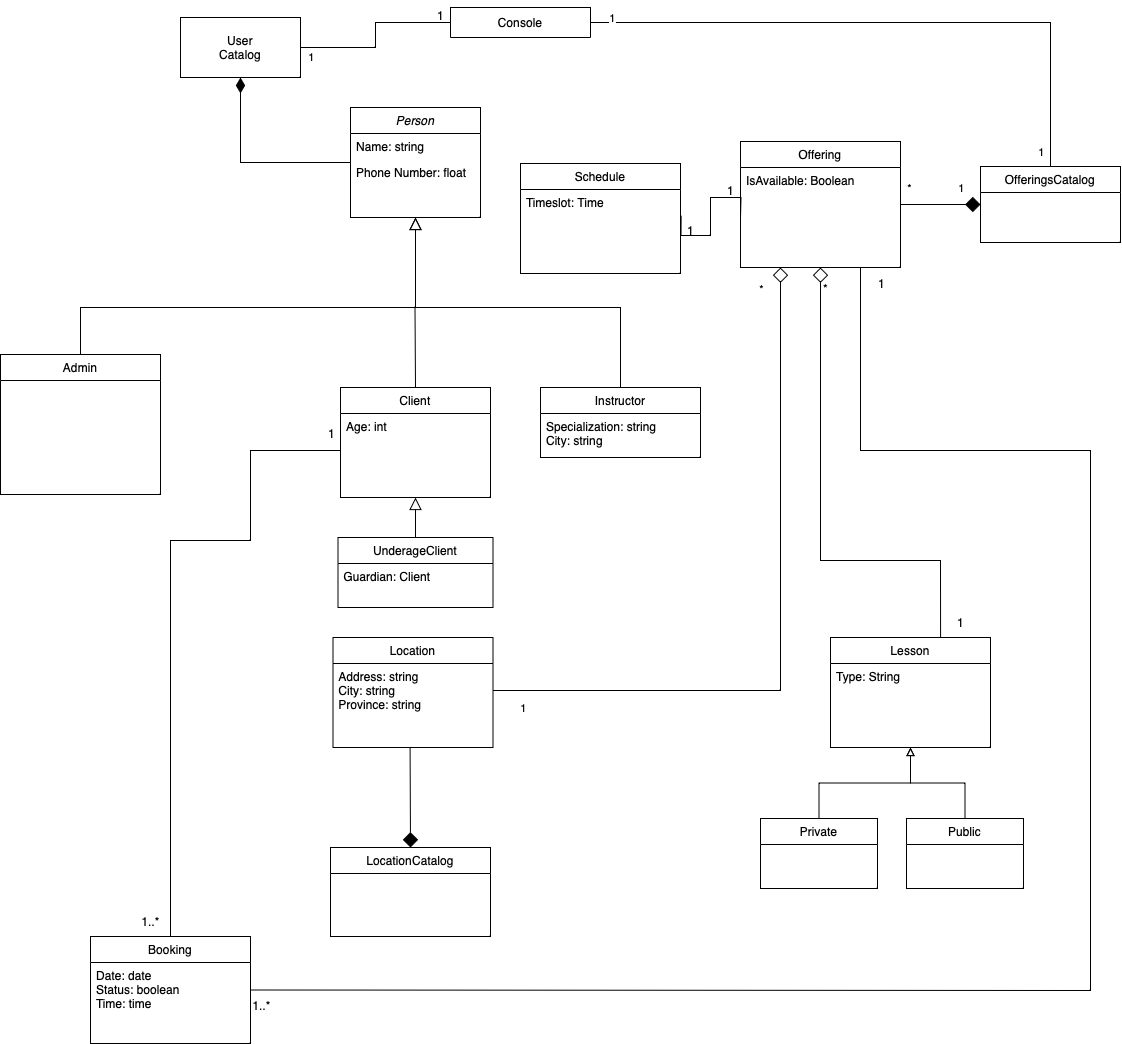

The diagram above was exported from draw.io. Its source (the exported page's mxGraphModel, read from the mxfile embedded in the PNG):
<mxGraphModel dx="1980" dy="1343" grid="1" gridSize="10" guides="1" tooltips="1" connect="1" arrows="1" fold="1" page="1" pageScale="1" pageWidth="827" pageHeight="1169" math="0" shadow="0">
  <root>
    <mxCell id="WIyWlLk6GJQsqaUBKTNV-0" />
    <mxCell id="WIyWlLk6GJQsqaUBKTNV-1" parent="WIyWlLk6GJQsqaUBKTNV-0" />
    <mxCell id="pUiVF_9fVZuAC1OJjJgJ-6" style="edgeStyle=orthogonalEdgeStyle;rounded=0;orthogonalLoop=1;jettySize=auto;html=1;entryX=0;entryY=0.5;entryDx=0;entryDy=0;endArrow=none;endFill=0;exitX=1;exitY=0.5;exitDx=0;exitDy=0;" parent="WIyWlLk6GJQsqaUBKTNV-1" source="k0AHJhPz24pnoFi7pC1K-0" target="pUiVF_9fVZuAC1OJjJgJ-0" edge="1">
      <mxGeometry relative="1" as="geometry" />
    </mxCell>
    <mxCell id="p9zBBuUrbune7f65a_J--43" value="1" style="edgeLabel;html=1;align=center;verticalAlign=middle;resizable=0;points=[];" parent="pUiVF_9fVZuAC1OJjJgJ-6" vertex="1" connectable="0">
      <mxGeometry x="-0.8833" relative="1" as="geometry">
        <mxPoint y="9" as="offset" />
      </mxGeometry>
    </mxCell>
    <mxCell id="k0AHJhPz24pnoFi7pC1K-4" style="edgeStyle=orthogonalEdgeStyle;rounded=0;orthogonalLoop=1;jettySize=auto;html=1;entryX=0.5;entryY=1;entryDx=0;entryDy=0;endArrow=diamondThin;endFill=1;endSize=13;" parent="WIyWlLk6GJQsqaUBKTNV-1" source="zkfFHV4jXpPFQw0GAbJ--0" target="k0AHJhPz24pnoFi7pC1K-0" edge="1">
      <mxGeometry relative="1" as="geometry" />
    </mxCell>
    <mxCell id="zkfFHV4jXpPFQw0GAbJ--0" value="Person" style="swimlane;fontStyle=2;align=center;verticalAlign=top;childLayout=stackLayout;horizontal=1;startSize=26;horizontalStack=0;resizeParent=1;resizeLast=0;collapsible=1;marginBottom=0;rounded=0;shadow=0;strokeWidth=1;" parent="WIyWlLk6GJQsqaUBKTNV-1" vertex="1">
      <mxGeometry x="470" y="197" width="130" height="110" as="geometry">
        <mxRectangle x="230" y="140" width="160" height="26" as="alternateBounds" />
      </mxGeometry>
    </mxCell>
    <mxCell id="zkfFHV4jXpPFQw0GAbJ--1" value="Name: string" style="text;align=left;verticalAlign=top;spacingLeft=4;spacingRight=4;overflow=hidden;rotatable=0;points=[[0,0.5],[1,0.5]];portConstraint=eastwest;" parent="zkfFHV4jXpPFQw0GAbJ--0" vertex="1">
      <mxGeometry y="26" width="130" height="26" as="geometry" />
    </mxCell>
    <mxCell id="zkfFHV4jXpPFQw0GAbJ--2" value="Phone Number: float" style="text;align=left;verticalAlign=top;spacingLeft=4;spacingRight=4;overflow=hidden;rotatable=0;points=[[0,0.5],[1,0.5]];portConstraint=eastwest;rounded=0;shadow=0;html=0;" parent="zkfFHV4jXpPFQw0GAbJ--0" vertex="1">
      <mxGeometry y="52" width="130" height="26" as="geometry" />
    </mxCell>
    <mxCell id="zkfFHV4jXpPFQw0GAbJ--6" value="Admin" style="swimlane;fontStyle=0;align=center;verticalAlign=top;childLayout=stackLayout;horizontal=1;startSize=26;horizontalStack=0;resizeParent=1;resizeLast=0;collapsible=1;marginBottom=0;rounded=0;shadow=0;strokeWidth=1;" parent="WIyWlLk6GJQsqaUBKTNV-1" vertex="1">
      <mxGeometry x="120" y="444" width="160" height="140" as="geometry">
        <mxRectangle x="130" y="380" width="160" height="26" as="alternateBounds" />
      </mxGeometry>
    </mxCell>
    <mxCell id="zkfFHV4jXpPFQw0GAbJ--12" value="" style="endArrow=block;endSize=10;endFill=0;shadow=0;strokeWidth=1;rounded=0;curved=0;edgeStyle=elbowEdgeStyle;elbow=vertical;" parent="WIyWlLk6GJQsqaUBKTNV-1" source="zkfFHV4jXpPFQw0GAbJ--6" target="zkfFHV4jXpPFQw0GAbJ--0" edge="1">
      <mxGeometry width="160" relative="1" as="geometry">
        <mxPoint x="420" y="280" as="sourcePoint" />
        <mxPoint x="420" y="280" as="targetPoint" />
        <Array as="points">
          <mxPoint x="535" y="397" />
        </Array>
      </mxGeometry>
    </mxCell>
    <mxCell id="zkfFHV4jXpPFQw0GAbJ--13" value="Instructor" style="swimlane;fontStyle=0;align=center;verticalAlign=top;childLayout=stackLayout;horizontal=1;startSize=26;horizontalStack=0;resizeParent=1;resizeLast=0;collapsible=1;marginBottom=0;rounded=0;shadow=0;strokeWidth=1;" parent="WIyWlLk6GJQsqaUBKTNV-1" vertex="1">
      <mxGeometry x="660" y="477" width="160" height="70" as="geometry">
        <mxRectangle x="340" y="380" width="170" height="26" as="alternateBounds" />
      </mxGeometry>
    </mxCell>
    <mxCell id="zkfFHV4jXpPFQw0GAbJ--14" value="Specialization: string&#10;City: string" style="text;align=left;verticalAlign=top;spacingLeft=4;spacingRight=4;overflow=hidden;rotatable=0;points=[[0,0.5],[1,0.5]];portConstraint=eastwest;" parent="zkfFHV4jXpPFQw0GAbJ--13" vertex="1">
      <mxGeometry y="26" width="160" height="44" as="geometry" />
    </mxCell>
    <mxCell id="zkfFHV4jXpPFQw0GAbJ--16" value="" style="endArrow=block;endSize=10;endFill=0;shadow=0;strokeWidth=1;rounded=0;curved=0;edgeStyle=elbowEdgeStyle;elbow=vertical;" parent="WIyWlLk6GJQsqaUBKTNV-1" source="zkfFHV4jXpPFQw0GAbJ--13" target="zkfFHV4jXpPFQw0GAbJ--0" edge="1">
      <mxGeometry width="160" relative="1" as="geometry">
        <mxPoint x="430" y="450" as="sourcePoint" />
        <mxPoint x="530" y="348" as="targetPoint" />
        <Array as="points">
          <mxPoint x="535" y="397" />
        </Array>
      </mxGeometry>
    </mxCell>
    <mxCell id="pUiVF_9fVZuAC1OJjJgJ-17" style="edgeStyle=orthogonalEdgeStyle;rounded=0;orthogonalLoop=1;jettySize=auto;html=1;endArrow=diamond;endFill=1;strokeWidth=1;endSize=13;" parent="WIyWlLk6GJQsqaUBKTNV-1" source="zkfFHV4jXpPFQw0GAbJ--17" edge="1">
      <mxGeometry relative="1" as="geometry">
        <mxPoint x="1100" y="294" as="targetPoint" />
      </mxGeometry>
    </mxCell>
    <mxCell id="p9zBBuUrbune7f65a_J--44" value="1" style="edgeLabel;html=1;align=center;verticalAlign=middle;resizable=0;points=[];" parent="pUiVF_9fVZuAC1OJjJgJ-17" vertex="1" connectable="0">
      <mxGeometry x="0.7393" y="1" relative="1" as="geometry">
        <mxPoint x="-10" y="-16" as="offset" />
      </mxGeometry>
    </mxCell>
    <mxCell id="p9zBBuUrbune7f65a_J--45" value="*" style="edgeLabel;html=1;align=center;verticalAlign=middle;resizable=0;points=[];" parent="pUiVF_9fVZuAC1OJjJgJ-17" vertex="1" connectable="0">
      <mxGeometry x="-0.8321" y="1" relative="1" as="geometry">
        <mxPoint y="-16" as="offset" />
      </mxGeometry>
    </mxCell>
    <mxCell id="zkfFHV4jXpPFQw0GAbJ--17" value="Offering" style="swimlane;fontStyle=0;align=center;verticalAlign=top;childLayout=stackLayout;horizontal=1;startSize=26;horizontalStack=0;resizeParent=1;resizeLast=0;collapsible=1;marginBottom=0;rounded=0;shadow=0;strokeWidth=1;" parent="WIyWlLk6GJQsqaUBKTNV-1" vertex="1">
      <mxGeometry x="860" y="231" width="160" height="126" as="geometry">
        <mxRectangle x="550" y="140" width="160" height="26" as="alternateBounds" />
      </mxGeometry>
    </mxCell>
    <mxCell id="zkfFHV4jXpPFQw0GAbJ--18" value="IsAvailable: Boolean" style="text;align=left;verticalAlign=top;spacingLeft=4;spacingRight=4;overflow=hidden;rotatable=0;points=[[0,0.5],[1,0.5]];portConstraint=eastwest;" parent="zkfFHV4jXpPFQw0GAbJ--17" vertex="1">
      <mxGeometry y="26" width="160" height="26" as="geometry" />
    </mxCell>
    <mxCell id="p9zBBuUrbune7f65a_J--1" value="Client" style="swimlane;fontStyle=0;align=center;verticalAlign=top;childLayout=stackLayout;horizontal=1;startSize=26;horizontalStack=0;resizeParent=1;resizeLast=0;collapsible=1;marginBottom=0;rounded=0;shadow=0;strokeWidth=1;" parent="WIyWlLk6GJQsqaUBKTNV-1" vertex="1">
      <mxGeometry x="460" y="477" width="150" height="110" as="geometry">
        <mxRectangle x="253" y="440" width="160" height="26" as="alternateBounds" />
      </mxGeometry>
    </mxCell>
    <mxCell id="p9zBBuUrbune7f65a_J--2" value="Age: int" style="text;align=left;verticalAlign=top;spacingLeft=4;spacingRight=4;overflow=hidden;rotatable=0;points=[[0,0.5],[1,0.5]];portConstraint=eastwest;" parent="p9zBBuUrbune7f65a_J--1" vertex="1">
      <mxGeometry y="26" width="150" height="26" as="geometry" />
    </mxCell>
    <mxCell id="p9zBBuUrbune7f65a_J--5" value="" style="endArrow=none;html=1;rounded=0;" parent="WIyWlLk6GJQsqaUBKTNV-1" edge="1">
      <mxGeometry width="50" height="50" relative="1" as="geometry">
        <mxPoint x="535" y="477" as="sourcePoint" />
        <mxPoint x="534.5" y="397" as="targetPoint" />
      </mxGeometry>
    </mxCell>
    <mxCell id="p9zBBuUrbune7f65a_J--7" value="UnderageClient" style="swimlane;fontStyle=0;align=center;verticalAlign=top;childLayout=stackLayout;horizontal=1;startSize=26;horizontalStack=0;resizeParent=1;resizeLast=0;collapsible=1;marginBottom=0;rounded=0;shadow=0;strokeWidth=1;" parent="WIyWlLk6GJQsqaUBKTNV-1" vertex="1">
      <mxGeometry x="457.5" y="627" width="155" height="70" as="geometry">
        <mxRectangle x="130" y="380" width="160" height="26" as="alternateBounds" />
      </mxGeometry>
    </mxCell>
    <mxCell id="p9zBBuUrbune7f65a_J--8" value="Guardian: Client" style="text;align=left;verticalAlign=top;spacingLeft=4;spacingRight=4;overflow=hidden;rotatable=0;points=[[0,0.5],[1,0.5]];portConstraint=eastwest;" parent="p9zBBuUrbune7f65a_J--7" vertex="1">
      <mxGeometry y="26" width="155" height="26" as="geometry" />
    </mxCell>
    <mxCell id="p9zBBuUrbune7f65a_J--13" value="" style="endArrow=block;endSize=10;endFill=0;shadow=0;strokeWidth=1;rounded=0;curved=0;edgeStyle=elbowEdgeStyle;elbow=vertical;exitX=0.5;exitY=0;exitDx=0;exitDy=0;entryX=0.5;entryY=1;entryDx=0;entryDy=0;" parent="WIyWlLk6GJQsqaUBKTNV-1" source="p9zBBuUrbune7f65a_J--7" target="p9zBBuUrbune7f65a_J--1" edge="1">
      <mxGeometry width="160" relative="1" as="geometry">
        <mxPoint x="780" y="799" as="sourcePoint" />
        <mxPoint x="643" y="617" as="targetPoint" />
      </mxGeometry>
    </mxCell>
    <mxCell id="p9zBBuUrbune7f65a_J--15" value="Location" style="swimlane;fontStyle=0;align=center;verticalAlign=top;childLayout=stackLayout;horizontal=1;startSize=26;horizontalStack=0;resizeParent=1;resizeLast=0;collapsible=1;marginBottom=0;rounded=0;shadow=0;strokeWidth=1;" parent="WIyWlLk6GJQsqaUBKTNV-1" vertex="1">
      <mxGeometry x="452.5" y="727" width="160" height="110" as="geometry">
        <mxRectangle x="130" y="380" width="160" height="26" as="alternateBounds" />
      </mxGeometry>
    </mxCell>
    <mxCell id="p9zBBuUrbune7f65a_J--16" value="Address: string&#10;City: string&#10;Province: string" style="text;align=left;verticalAlign=top;spacingLeft=4;spacingRight=4;overflow=hidden;rotatable=0;points=[[0,0.5],[1,0.5]];portConstraint=eastwest;" parent="p9zBBuUrbune7f65a_J--15" vertex="1">
      <mxGeometry y="26" width="160" height="54" as="geometry" />
    </mxCell>
    <mxCell id="pUiVF_9fVZuAC1OJjJgJ-8" style="edgeStyle=orthogonalEdgeStyle;rounded=0;orthogonalLoop=1;jettySize=auto;html=1;entryX=0.5;entryY=1;entryDx=0;entryDy=0;endArrow=block;endFill=0;" parent="WIyWlLk6GJQsqaUBKTNV-1" source="p9zBBuUrbune7f65a_J--20" target="p9zBBuUrbune7f65a_J--30" edge="1">
      <mxGeometry relative="1" as="geometry" />
    </mxCell>
    <mxCell id="p9zBBuUrbune7f65a_J--20" value="Private" style="swimlane;fontStyle=0;align=center;verticalAlign=top;childLayout=stackLayout;horizontal=1;startSize=26;horizontalStack=0;resizeParent=1;resizeLast=0;collapsible=1;marginBottom=0;rounded=0;shadow=0;strokeWidth=1;" parent="WIyWlLk6GJQsqaUBKTNV-1" vertex="1">
      <mxGeometry x="880" y="908" width="117" height="70" as="geometry">
        <mxRectangle x="130" y="380" width="160" height="26" as="alternateBounds" />
      </mxGeometry>
    </mxCell>
    <mxCell id="pUiVF_9fVZuAC1OJjJgJ-7" style="edgeStyle=orthogonalEdgeStyle;rounded=0;orthogonalLoop=1;jettySize=auto;html=1;entryX=0.5;entryY=1;entryDx=0;entryDy=0;endArrow=block;endFill=0;" parent="WIyWlLk6GJQsqaUBKTNV-1" source="p9zBBuUrbune7f65a_J--22" target="p9zBBuUrbune7f65a_J--30" edge="1">
      <mxGeometry relative="1" as="geometry" />
    </mxCell>
    <mxCell id="p9zBBuUrbune7f65a_J--22" value="Public" style="swimlane;fontStyle=0;align=center;verticalAlign=top;childLayout=stackLayout;horizontal=1;startSize=26;horizontalStack=0;resizeParent=1;resizeLast=0;collapsible=1;marginBottom=0;rounded=0;shadow=0;strokeWidth=1;" parent="WIyWlLk6GJQsqaUBKTNV-1" vertex="1">
      <mxGeometry x="1026" y="908" width="117" height="70" as="geometry">
        <mxRectangle x="130" y="380" width="160" height="26" as="alternateBounds" />
      </mxGeometry>
    </mxCell>
    <mxCell id="p9zBBuUrbune7f65a_J--30" value="Lesson" style="swimlane;fontStyle=0;align=center;verticalAlign=top;childLayout=stackLayout;horizontal=1;startSize=26;horizontalStack=0;resizeParent=1;resizeLast=0;collapsible=1;marginBottom=0;rounded=0;shadow=0;strokeWidth=1;" parent="WIyWlLk6GJQsqaUBKTNV-1" vertex="1">
      <mxGeometry x="950" y="727" width="160" height="110" as="geometry">
        <mxRectangle x="130" y="380" width="160" height="26" as="alternateBounds" />
      </mxGeometry>
    </mxCell>
    <mxCell id="Np5JD_IYR9wwffPg68ug-4" value="Type: String" style="text;align=left;verticalAlign=top;spacingLeft=4;spacingRight=4;overflow=hidden;rotatable=0;points=[[0,0.5],[1,0.5]];portConstraint=eastwest;" parent="p9zBBuUrbune7f65a_J--30" vertex="1">
      <mxGeometry y="26" width="160" height="34" as="geometry" />
    </mxCell>
    <mxCell id="p9zBBuUrbune7f65a_J--34" value="" style="endArrow=diamond;html=1;rounded=0;entryX=0.5;entryY=1;entryDx=0;entryDy=0;endFill=0;strokeWidth=1;endSize=13;exitX=0.688;exitY=0;exitDx=0;exitDy=0;exitPerimeter=0;" parent="WIyWlLk6GJQsqaUBKTNV-1" source="p9zBBuUrbune7f65a_J--30" target="zkfFHV4jXpPFQw0GAbJ--17" edge="1">
      <mxGeometry width="50" height="50" relative="1" as="geometry">
        <mxPoint x="866" y="727" as="sourcePoint" />
        <mxPoint x="600" y="597" as="targetPoint" />
        <Array as="points">
          <mxPoint x="1060" y="650" />
          <mxPoint x="940" y="650" />
          <mxPoint x="940" y="517" />
        </Array>
      </mxGeometry>
    </mxCell>
    <mxCell id="pUiVF_9fVZuAC1OJjJgJ-0" value="Console" style="swimlane;fontStyle=0;childLayout=stackLayout;horizontal=1;startSize=30;horizontalStack=0;resizeParent=1;resizeParentMax=0;resizeLast=0;collapsible=1;marginBottom=0;whiteSpace=wrap;html=1;" parent="WIyWlLk6GJQsqaUBKTNV-1" vertex="1">
      <mxGeometry x="570" y="97" width="140" height="30" as="geometry" />
    </mxCell>
    <mxCell id="p9zBBuUrbune7f65a_J--42" value="1" style="text;html=1;align=center;verticalAlign=middle;resizable=0;points=[];autosize=1;strokeColor=none;fillColor=none;" parent="WIyWlLk6GJQsqaUBKTNV-1" vertex="1">
      <mxGeometry x="545" y="90" width="30" height="30" as="geometry" />
    </mxCell>
    <mxCell id="pUiVF_9fVZuAC1OJjJgJ-13" style="edgeStyle=orthogonalEdgeStyle;rounded=0;orthogonalLoop=1;jettySize=auto;html=1;endArrow=none;endFill=0;exitX=1.004;exitY=1.005;exitDx=0;exitDy=0;exitPerimeter=0;" parent="WIyWlLk6GJQsqaUBKTNV-1" source="pUiVF_9fVZuAC1OJjJgJ-12" edge="1">
      <mxGeometry relative="1" as="geometry">
        <mxPoint x="860" y="307" as="targetPoint" />
      </mxGeometry>
    </mxCell>
    <mxCell id="pUiVF_9fVZuAC1OJjJgJ-11" value="Schedule" style="swimlane;fontStyle=0;align=center;verticalAlign=top;childLayout=stackLayout;horizontal=1;startSize=26;horizontalStack=0;resizeParent=1;resizeLast=0;collapsible=1;marginBottom=0;rounded=0;shadow=0;strokeWidth=1;" parent="WIyWlLk6GJQsqaUBKTNV-1" vertex="1">
      <mxGeometry x="640" y="253" width="160" height="110" as="geometry">
        <mxRectangle x="130" y="380" width="160" height="26" as="alternateBounds" />
      </mxGeometry>
    </mxCell>
    <mxCell id="pUiVF_9fVZuAC1OJjJgJ-12" value="Timeslot: Time" style="text;align=left;verticalAlign=top;spacingLeft=4;spacingRight=4;overflow=hidden;rotatable=0;points=[[0,0.5],[1,0.5]];portConstraint=eastwest;" parent="pUiVF_9fVZuAC1OJjJgJ-11" vertex="1">
      <mxGeometry y="26" width="160" height="26" as="geometry" />
    </mxCell>
    <mxCell id="pUiVF_9fVZuAC1OJjJgJ-18" style="edgeStyle=orthogonalEdgeStyle;rounded=0;orthogonalLoop=1;jettySize=auto;html=1;entryX=1;entryY=0.5;entryDx=0;entryDy=0;endArrow=none;endFill=0;" parent="WIyWlLk6GJQsqaUBKTNV-1" source="pUiVF_9fVZuAC1OJjJgJ-14" target="pUiVF_9fVZuAC1OJjJgJ-0" edge="1">
      <mxGeometry relative="1" as="geometry">
        <Array as="points">
          <mxPoint x="1170" y="112" />
        </Array>
      </mxGeometry>
    </mxCell>
    <mxCell id="pUiVF_9fVZuAC1OJjJgJ-21" value="1" style="edgeLabel;html=1;align=center;verticalAlign=middle;resizable=0;points=[];" parent="pUiVF_9fVZuAC1OJjJgJ-18" connectable="0" vertex="1">
      <mxGeometry x="-0.9503" y="-1" relative="1" as="geometry">
        <mxPoint x="-11" as="offset" />
      </mxGeometry>
    </mxCell>
    <mxCell id="pUiVF_9fVZuAC1OJjJgJ-22" value="1" style="edgeLabel;html=1;align=center;verticalAlign=middle;resizable=0;points=[];" parent="pUiVF_9fVZuAC1OJjJgJ-18" connectable="0" vertex="1">
      <mxGeometry x="0.915" y="1" relative="1" as="geometry">
        <mxPoint x="-6" y="-6" as="offset" />
      </mxGeometry>
    </mxCell>
    <mxCell id="pUiVF_9fVZuAC1OJjJgJ-14" value="OfferingsCatalog" style="swimlane;fontStyle=0;align=center;verticalAlign=top;childLayout=stackLayout;horizontal=1;startSize=26;horizontalStack=0;resizeParent=1;resizeLast=0;collapsible=1;marginBottom=0;rounded=0;shadow=0;strokeWidth=1;" parent="WIyWlLk6GJQsqaUBKTNV-1" vertex="1">
      <mxGeometry x="1100" y="256" width="140" height="76" as="geometry">
        <mxRectangle x="550" y="140" width="160" height="26" as="alternateBounds" />
      </mxGeometry>
    </mxCell>
    <mxCell id="p9zBBuUrbune7f65a_J--47" value="*" style="text;html=1;align=center;verticalAlign=middle;resizable=0;points=[];autosize=1;strokeColor=none;fillColor=none;" parent="WIyWlLk6GJQsqaUBKTNV-1" vertex="1">
      <mxGeometry x="930" y="363" width="30" height="30" as="geometry" />
    </mxCell>
    <mxCell id="yMNHm4zHOAsU3Hei3WVT-0" value="1" style="text;html=1;align=center;verticalAlign=middle;resizable=0;points=[];autosize=1;strokeColor=none;fillColor=none;" parent="WIyWlLk6GJQsqaUBKTNV-1" vertex="1">
      <mxGeometry x="795" y="305" width="30" height="30" as="geometry" />
    </mxCell>
    <mxCell id="yMNHm4zHOAsU3Hei3WVT-1" value="1" style="text;html=1;align=center;verticalAlign=middle;resizable=0;points=[];autosize=1;strokeColor=none;fillColor=none;" parent="WIyWlLk6GJQsqaUBKTNV-1" vertex="1">
      <mxGeometry x="835" y="265" width="30" height="30" as="geometry" />
    </mxCell>
    <mxCell id="VR3nhIK2cOJ40u3jmxlj-0" value="LocationCatalog" style="swimlane;fontStyle=0;align=center;verticalAlign=top;childLayout=stackLayout;horizontal=1;startSize=26;horizontalStack=0;resizeParent=1;resizeLast=0;collapsible=1;marginBottom=0;rounded=0;shadow=0;strokeWidth=1;" parent="WIyWlLk6GJQsqaUBKTNV-1" vertex="1">
      <mxGeometry x="450" y="937" width="160" height="89" as="geometry">
        <mxRectangle x="130" y="380" width="160" height="26" as="alternateBounds" />
      </mxGeometry>
    </mxCell>
    <mxCell id="VR3nhIK2cOJ40u3jmxlj-2" value="" style="endArrow=none;html=1;rounded=0;endFill=0;strokeWidth=1;endSize=13;startArrow=diamond;startFill=1;startSize=13;" parent="WIyWlLk6GJQsqaUBKTNV-1" edge="1">
      <mxGeometry width="50" height="50" relative="1" as="geometry">
        <mxPoint x="530" y="937" as="sourcePoint" />
        <mxPoint x="530.0799999999999" y="837" as="targetPoint" />
        <Array as="points">
          <mxPoint x="529.5799999999999" y="837" />
        </Array>
      </mxGeometry>
    </mxCell>
    <mxCell id="k0AHJhPz24pnoFi7pC1K-0" value="User&lt;div&gt;Catalog&lt;/div&gt;" style="whiteSpace=wrap;html=1;" parent="WIyWlLk6GJQsqaUBKTNV-1" vertex="1">
      <mxGeometry x="300" y="107" width="120" height="60" as="geometry" />
    </mxCell>
    <mxCell id="kysaQNV5RqQStVSL_rTD-0" value="1" style="text;html=1;align=center;verticalAlign=middle;resizable=0;points=[];autosize=1;strokeColor=none;fillColor=none;" parent="WIyWlLk6GJQsqaUBKTNV-1" vertex="1">
      <mxGeometry x="1065" y="697" width="30" height="30" as="geometry" />
    </mxCell>
    <mxCell id="k0AHJhPz24pnoFi7pC1K-7" style="edgeStyle=orthogonalEdgeStyle;rounded=0;orthogonalLoop=1;jettySize=auto;html=1;entryX=0.25;entryY=1;entryDx=0;entryDy=0;endArrow=diamond;endFill=0;endSize=13;" parent="WIyWlLk6GJQsqaUBKTNV-1" source="p9zBBuUrbune7f65a_J--16" target="zkfFHV4jXpPFQw0GAbJ--17" edge="1">
      <mxGeometry relative="1" as="geometry" />
    </mxCell>
    <mxCell id="k0AHJhPz24pnoFi7pC1K-8" value="1" style="edgeLabel;html=1;align=center;verticalAlign=middle;resizable=0;points=[];" parent="k0AHJhPz24pnoFi7pC1K-7" connectable="0" vertex="1">
      <mxGeometry x="-0.9038" y="4" relative="1" as="geometry">
        <mxPoint x="-6" y="21" as="offset" />
      </mxGeometry>
    </mxCell>
    <mxCell id="k0AHJhPz24pnoFi7pC1K-9" value="*" style="edgeLabel;html=1;align=center;verticalAlign=middle;resizable=0;points=[];" parent="k0AHJhPz24pnoFi7pC1K-7" connectable="0" vertex="1">
      <mxGeometry x="0.8846" y="2" relative="1" as="geometry">
        <mxPoint x="-18" y="-20" as="offset" />
      </mxGeometry>
    </mxCell>
    <mxCell id="1EXN3WKc4zyC28fM8XvO-0" value="Booking" style="swimlane;fontStyle=0;align=center;verticalAlign=top;childLayout=stackLayout;horizontal=1;startSize=26;horizontalStack=0;resizeParent=1;resizeLast=0;collapsible=1;marginBottom=0;rounded=0;shadow=0;strokeWidth=1;" vertex="1" parent="WIyWlLk6GJQsqaUBKTNV-1">
      <mxGeometry x="210" y="1026" width="160" height="107" as="geometry">
        <mxRectangle x="130" y="380" width="160" height="26" as="alternateBounds" />
      </mxGeometry>
    </mxCell>
    <mxCell id="OjxbSjIpZe0923-zR_y3-1" value="Date: date&#10;Status: boolean&#10;Time: time" style="text;align=left;verticalAlign=top;spacingLeft=4;spacingRight=4;overflow=hidden;rotatable=0;points=[[0,0.5],[1,0.5]];portConstraint=eastwest;" vertex="1" parent="1EXN3WKc4zyC28fM8XvO-0">
      <mxGeometry y="26" width="160" height="54" as="geometry" />
    </mxCell>
    <mxCell id="8chjeXy1DXGbsKhdBjm3-1" value="" style="endArrow=none;html=1;rounded=0;exitX=0.5;exitY=0;exitDx=0;exitDy=0;" edge="1" parent="WIyWlLk6GJQsqaUBKTNV-1" source="1EXN3WKc4zyC28fM8XvO-0">
      <mxGeometry width="50" height="50" relative="1" as="geometry">
        <mxPoint x="690" y="590" as="sourcePoint" />
        <mxPoint x="460" y="540" as="targetPoint" />
        <Array as="points">
          <mxPoint x="290" y="630" />
          <mxPoint x="370" y="630" />
          <mxPoint x="370" y="540" />
        </Array>
      </mxGeometry>
    </mxCell>
    <mxCell id="8chjeXy1DXGbsKhdBjm3-2" value="1" style="text;html=1;align=center;verticalAlign=middle;resizable=0;points=[];autosize=1;strokeColor=none;fillColor=none;" vertex="1" parent="WIyWlLk6GJQsqaUBKTNV-1">
      <mxGeometry x="436" y="508" width="30" height="30" as="geometry" />
    </mxCell>
    <mxCell id="8chjeXy1DXGbsKhdBjm3-3" value="1..*" style="text;html=1;align=center;verticalAlign=middle;resizable=0;points=[];autosize=1;strokeColor=none;fillColor=none;" vertex="1" parent="WIyWlLk6GJQsqaUBKTNV-1">
      <mxGeometry x="250" y="996" width="40" height="30" as="geometry" />
    </mxCell>
    <mxCell id="8chjeXy1DXGbsKhdBjm3-4" value="" style="endArrow=none;html=1;rounded=0;exitX=1;exitY=0.5;exitDx=0;exitDy=0;entryX=0.75;entryY=1;entryDx=0;entryDy=0;" edge="1" parent="WIyWlLk6GJQsqaUBKTNV-1" source="1EXN3WKc4zyC28fM8XvO-0" target="zkfFHV4jXpPFQw0GAbJ--17">
      <mxGeometry width="50" height="50" relative="1" as="geometry">
        <mxPoint x="700" y="740" as="sourcePoint" />
        <mxPoint x="990" y="360" as="targetPoint" />
        <Array as="points">
          <mxPoint x="1210" y="1080" />
          <mxPoint x="1210" y="800" />
          <mxPoint x="1210" y="540" />
          <mxPoint x="980" y="540" />
        </Array>
      </mxGeometry>
    </mxCell>
    <mxCell id="8chjeXy1DXGbsKhdBjm3-5" value="1" style="text;html=1;align=center;verticalAlign=middle;resizable=0;points=[];autosize=1;strokeColor=none;fillColor=none;" vertex="1" parent="WIyWlLk6GJQsqaUBKTNV-1">
      <mxGeometry x="986" y="358" width="30" height="30" as="geometry" />
    </mxCell>
    <mxCell id="8chjeXy1DXGbsKhdBjm3-6" value="1..*" style="text;html=1;align=center;verticalAlign=middle;resizable=0;points=[];autosize=1;strokeColor=none;fillColor=none;" vertex="1" parent="WIyWlLk6GJQsqaUBKTNV-1">
      <mxGeometry x="361" y="1080" width="40" height="30" as="geometry" />
    </mxCell>
  </root>
</mxGraphModel>